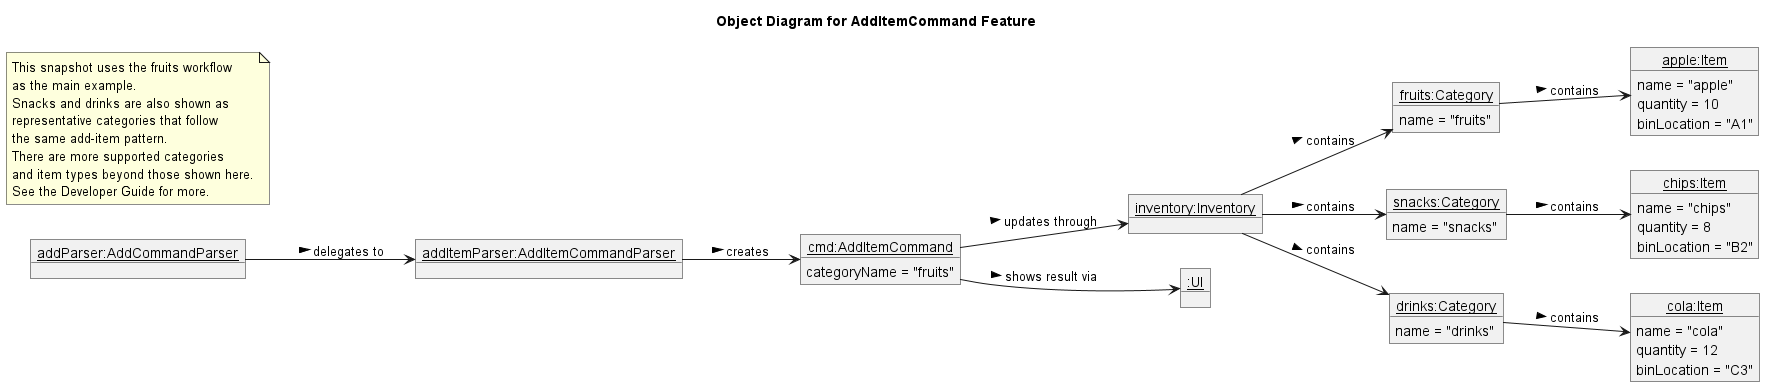

The diagram above was rendered by PlantUML. Its source (embedded in the PNG):
@startuml
title Object Diagram for AddItemCommand Feature
hide circle
left to right direction

object "<u>addParser:AddCommandParser</u>" as addParser
object "<u>addItemParser:AddItemCommandParser</u>" as addItemParser
object "<u>cmd:AddItemCommand</u>" as addCommand {
  categoryName = "fruits"
}
object "<u>inventory:Inventory</u>" as inventory
object "<u>fruits:Category</u>" as fruits {
  name = "fruits"
}
object "<u>snacks:Category</u>" as snacks {
  name = "snacks"
}
object "<u>drinks:Category</u>" as drinks {
  name = "drinks"
}
object "<u>apple:Item</u>" as apple {
  name = "apple"
  quantity = 10
  binLocation = "A1"
}
object "<u>chips:Item</u>" as chips {
  name = "chips"
  quantity = 8
  binLocation = "B2"
}
object "<u>cola:Item</u>" as cola {
  name = "cola"
  quantity = 12
  binLocation = "C3"
}
object "<u>:UI</u>" as ui

note as N1
  This snapshot uses the fruits workflow
  as the main example.
  Snacks and drinks are also shown as
  representative categories that follow
  the same add-item pattern.
  There are more supported categories
  and item types beyond those shown here.
  See the Developer Guide for more.
end note

addParser --> addItemParser : delegates to >
addItemParser --> addCommand : creates >
addCommand --> inventory : updates through >
addCommand --> ui : shows result via >
inventory --> fruits : contains >
inventory --> snacks : contains >
inventory --> drinks : contains >
fruits --> apple : contains >
snacks --> chips : contains >
drinks --> cola : contains >
@enduml